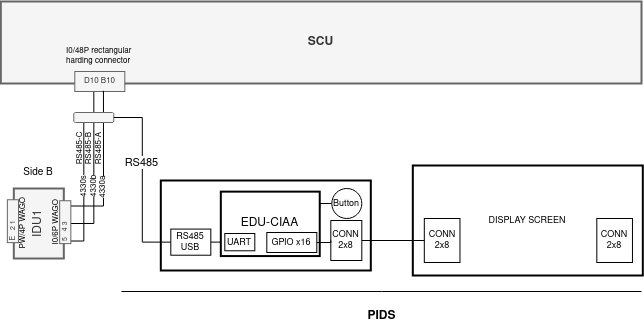

The diagram above was exported from draw.io. Its source (the exported page's mxGraphModel, read from the mxfile embedded in the PNG):
<mxGraphModel dx="948" dy="547" grid="1" gridSize="10" guides="1" tooltips="1" connect="1" arrows="1" fold="1" page="1" pageScale="1" pageWidth="1100" pageHeight="850" math="0" shadow="0">
  <root>
    <mxCell id="0" />
    <mxCell id="1" parent="0" />
    <mxCell id="2" value="" style="rounded=0;whiteSpace=wrap;html=1;fontSize=9;strokeWidth=2;" vertex="1" parent="1">
      <mxGeometry x="1369.31" y="619" width="210" height="90" as="geometry" />
    </mxCell>
    <mxCell id="3" value="SCU" style="rounded=0;whiteSpace=wrap;html=1;strokeWidth=2;fontStyle=1;fillColor=#f5f5f5;fontColor=#333333;strokeColor=#666666;" vertex="1" parent="1">
      <mxGeometry x="1209.31" y="440" width="640.69" height="82" as="geometry" />
    </mxCell>
    <mxCell id="4" style="edgeStyle=orthogonalEdgeStyle;rounded=0;orthogonalLoop=1;jettySize=auto;html=1;endArrow=none;endFill=0;strokeWidth=1;" edge="1" target="6" parent="1">
      <mxGeometry relative="1" as="geometry">
        <mxPoint x="1271.31" y="662" as="sourcePoint" />
        <Array as="points">
          <mxPoint x="1302.31" y="662" />
        </Array>
      </mxGeometry>
    </mxCell>
    <mxCell id="5" value="4330b" style="edgeLabel;html=1;align=center;verticalAlign=middle;resizable=0;points=[];fontSize=8;rotation=-90;" vertex="1" connectable="0" parent="4">
      <mxGeometry x="0.0077" relative="1" as="geometry">
        <mxPoint y="15" as="offset" />
      </mxGeometry>
    </mxCell>
    <mxCell id="6" value="D10 B10" style="text;html=1;align=center;verticalAlign=middle;resizable=0;points=[];autosize=1;fontSize=8;fillColor=#f5f5f5;strokeColor=#666666;fontColor=#333333;" vertex="1" parent="1">
      <mxGeometry x="1283.31" y="510" width="50" height="20" as="geometry" />
    </mxCell>
    <mxCell id="7" value="&lt;div&gt;IDU1&lt;/div&gt;" style="rounded=0;whiteSpace=wrap;html=1;strokeWidth=2;fillColor=#f5f5f5;horizontal=0;fontColor=#333333;strokeColor=#666666;" vertex="1" parent="1">
      <mxGeometry x="1222.31" y="627" width="50" height="70" as="geometry" />
    </mxCell>
    <mxCell id="8" style="edgeStyle=orthogonalEdgeStyle;rounded=0;orthogonalLoop=1;jettySize=auto;html=1;exitX=1;exitY=0.25;exitDx=0;exitDy=0;endArrow=none;endFill=0;strokeWidth=1;entryX=0.573;entryY=0.967;entryDx=0;entryDy=0;entryPerimeter=0;" edge="1" source="7" target="6" parent="1">
      <mxGeometry relative="1" as="geometry">
        <Array as="points">
          <mxPoint x="1312.31" y="645" />
        </Array>
      </mxGeometry>
    </mxCell>
    <mxCell id="9" value="4330a" style="edgeLabel;html=1;align=center;verticalAlign=middle;resizable=0;points=[];fontSize=8;rotation=-90;" vertex="1" connectable="0" parent="8">
      <mxGeometry x="0.1077" relative="1" as="geometry">
        <mxPoint y="28" as="offset" />
      </mxGeometry>
    </mxCell>
    <mxCell id="10" style="edgeStyle=orthogonalEdgeStyle;rounded=0;orthogonalLoop=1;jettySize=auto;html=1;exitX=1;exitY=0.75;exitDx=0;exitDy=0;entryX=0.25;entryY=1;entryDx=0;entryDy=0;fontSize=8;endArrow=none;endFill=0;strokeWidth=1;" edge="1" source="7" target="15" parent="1">
      <mxGeometry relative="1" as="geometry" />
    </mxCell>
    <mxCell id="11" value="4330s" style="edgeLabel;html=1;align=center;verticalAlign=middle;resizable=0;points=[];fontSize=8;rotation=-90;" vertex="1" connectable="0" parent="10">
      <mxGeometry x="0.4905" relative="1" as="geometry">
        <mxPoint y="30" as="offset" />
      </mxGeometry>
    </mxCell>
    <mxCell id="12" value="Side B" style="text;html=1;strokeColor=none;fillColor=none;align=center;verticalAlign=middle;whiteSpace=wrap;rounded=0;fontSize=10;" vertex="1" parent="1">
      <mxGeometry x="1222.31" y="596" width="50" height="30" as="geometry" />
    </mxCell>
    <mxCell id="13" value="RS485-C&lt;br&gt;RS485-B&lt;br&gt;RS485-A" style="text;html=1;strokeColor=none;fillColor=none;align=left;verticalAlign=middle;whiteSpace=wrap;rounded=0;fontSize=8;rotation=-90;" vertex="1" parent="1">
      <mxGeometry x="1268.31" y="560" width="60" height="30" as="geometry" />
    </mxCell>
    <mxCell id="14" value="I0/48P rectangular&lt;br&gt;harding connector" style="text;html=1;strokeColor=none;fillColor=none;align=left;verticalAlign=middle;whiteSpace=wrap;rounded=0;fontSize=8;" vertex="1" parent="1">
      <mxGeometry x="1273.31" y="480" width="70" height="30" as="geometry" />
    </mxCell>
    <mxCell id="15" value="" style="rounded=1;whiteSpace=wrap;html=1;fontSize=8;strokeWidth=1;fillColor=#f5f5f5;fontColor=#333333;strokeColor=#666666;" vertex="1" parent="1">
      <mxGeometry x="1282.31" y="551" width="40" height="10" as="geometry" />
    </mxCell>
    <mxCell id="16" value="E&amp;nbsp; &lt;span style=&quot;white-space: pre&quot;&gt;&lt;/span&gt;&lt;span style=&quot;white-space: pre&quot;&gt; &lt;/span&gt;2&lt;span style=&quot;white-space: pre&quot;&gt; &lt;/span&gt;1" style="rounded=0;whiteSpace=wrap;html=1;fontSize=7;strokeColor=#666666;align=left;rotation=-90;fillColor=#f5f5f5;fontColor=#333333;" vertex="1" parent="1">
      <mxGeometry x="1200" y="654.1" width="42.88" height="11.18" as="geometry" />
    </mxCell>
    <mxCell id="17" value="5&amp;nbsp; &lt;span style=&quot;white-space: pre&quot;&gt;&lt;/span&gt;&lt;span style=&quot;white-space: pre&quot;&gt; &lt;/span&gt;4&lt;span style=&quot;white-space: pre&quot;&gt; &lt;/span&gt;3" style="rounded=0;whiteSpace=wrap;html=1;fontSize=7;strokeColor=#666666;align=left;rotation=-90;fillColor=#f5f5f5;fontColor=#333333;" vertex="1" parent="1">
      <mxGeometry x="1252.31" y="655.1" width="42.88" height="11.18" as="geometry" />
    </mxCell>
    <mxCell id="18" value="PW/4P WAGO" style="text;html=1;strokeColor=none;fillColor=none;align=left;verticalAlign=middle;whiteSpace=wrap;rounded=0;fontSize=8;rotation=-90;horizontal=1;" vertex="1" parent="1">
      <mxGeometry x="1201.31" y="653.23" width="61.06" height="11.82" as="geometry" />
    </mxCell>
    <mxCell id="19" value="I0/6P WAGO" style="text;html=1;strokeColor=none;fillColor=none;align=left;verticalAlign=middle;whiteSpace=wrap;rounded=0;fontSize=8;rotation=-90;horizontal=1;" vertex="1" parent="1">
      <mxGeometry x="1234.31" y="649.23" width="61.06" height="11.82" as="geometry" />
    </mxCell>
    <mxCell id="20" style="edgeStyle=orthogonalEdgeStyle;rounded=0;orthogonalLoop=1;jettySize=auto;html=1;exitX=1;exitY=0.5;exitDx=0;exitDy=0;fontSize=9;endArrow=none;endFill=0;" edge="1" source="21" parent="1">
      <mxGeometry relative="1" as="geometry">
        <mxPoint x="1439.3099999999995" y="680.6844444444444" as="targetPoint" />
      </mxGeometry>
    </mxCell>
    <mxCell id="21" value="&lt;div style=&quot;font-size: 9px;&quot;&gt;RS485&lt;/div&gt;&lt;div style=&quot;font-size: 9px;&quot;&gt;USB&lt;br style=&quot;font-size: 9px;&quot;&gt;&lt;/div&gt;" style="rounded=0;whiteSpace=wrap;html=1;fontSize=9;" vertex="1" parent="1">
      <mxGeometry x="1379.31" y="667.5699999999999" width="40" height="26.14" as="geometry" />
    </mxCell>
    <mxCell id="22" value="" style="endArrow=none;html=1;rounded=0;fontSize=9;entryX=0;entryY=0.5;entryDx=0;entryDy=0;exitX=1;exitY=0.5;exitDx=0;exitDy=0;edgeStyle=orthogonalEdgeStyle;" edge="1" source="15" target="21" parent="1">
      <mxGeometry width="50" height="50" relative="1" as="geometry">
        <mxPoint x="1319.31" y="739" as="sourcePoint" />
        <mxPoint x="1369.31" y="689" as="targetPoint" />
      </mxGeometry>
    </mxCell>
    <mxCell id="23" value="RS485" style="edgeLabel;html=1;align=center;verticalAlign=middle;resizable=0;points=[];" vertex="1" connectable="0" parent="22">
      <mxGeometry x="-0.198" y="-1" relative="1" as="geometry">
        <mxPoint as="offset" />
      </mxGeometry>
    </mxCell>
    <mxCell id="24" value="EDU-CIAA" style="rounded=0;whiteSpace=wrap;html=1;strokeWidth=2;horizontal=0;rotation=90;" vertex="1" parent="1">
      <mxGeometry x="1446.56" y="612.89" width="64.43" height="98.92" as="geometry" />
    </mxCell>
    <mxCell id="25" value="UART" style="rounded=0;whiteSpace=wrap;html=1;fontSize=9;" vertex="1" parent="1">
      <mxGeometry x="1433.31" y="672" width="30" height="17.28" as="geometry" />
    </mxCell>
    <mxCell id="26" value="&lt;div&gt;CONN&lt;/div&gt;&lt;div&gt;2x8&lt;br&gt;&lt;/div&gt;" style="rounded=0;whiteSpace=wrap;html=1;fontSize=9;" vertex="1" parent="1">
      <mxGeometry x="1539.31" y="659" width="31" height="40" as="geometry" />
    </mxCell>
    <mxCell id="27" style="edgeStyle=orthogonalEdgeStyle;rounded=0;orthogonalLoop=1;jettySize=auto;html=1;exitX=1;exitY=0.5;exitDx=0;exitDy=0;entryX=0;entryY=0.5;entryDx=0;entryDy=0;fontSize=9;endArrow=none;endFill=0;" edge="1" source="28" target="26" parent="1">
      <mxGeometry relative="1" as="geometry" />
    </mxCell>
    <mxCell id="28" value="&lt;div&gt;GPIO x16&lt;br&gt;&lt;/div&gt;" style="rounded=0;whiteSpace=wrap;html=1;fontSize=9;" vertex="1" parent="1">
      <mxGeometry x="1475.31" y="671" width="50" height="20" as="geometry" />
    </mxCell>
    <mxCell id="29" value="" style="group;strokeWidth=2;" vertex="1" connectable="0" parent="1">
      <mxGeometry x="1621.31" y="604" width="230" height="110" as="geometry" />
    </mxCell>
    <mxCell id="30" value="DISPLAY SCREEN" style="rounded=0;whiteSpace=wrap;html=1;fontSize=9;strokeWidth=2;" vertex="1" parent="29">
      <mxGeometry width="230.00000000000003" height="110.00000000000001" as="geometry" />
    </mxCell>
    <mxCell id="31" value="&lt;div&gt;CONN&lt;/div&gt;&lt;div&gt;2x8&lt;br&gt;&lt;/div&gt;" style="rounded=0;whiteSpace=wrap;html=1;fontSize=9;" vertex="1" parent="29">
      <mxGeometry x="11.5" y="53" width="35.65" height="44" as="geometry" />
    </mxCell>
    <mxCell id="32" value="&lt;div&gt;CONN&lt;/div&gt;&lt;div&gt;2x8&lt;br&gt;&lt;/div&gt;" style="rounded=0;whiteSpace=wrap;html=1;fontSize=9;" vertex="1" parent="29">
      <mxGeometry x="184" y="53" width="35.65" height="44" as="geometry" />
    </mxCell>
    <mxCell id="33" style="edgeStyle=orthogonalEdgeStyle;rounded=0;orthogonalLoop=1;jettySize=auto;html=1;exitX=1;exitY=0.5;exitDx=0;exitDy=0;entryX=0;entryY=0.5;entryDx=0;entryDy=0;fontSize=9;endArrow=none;endFill=0;" edge="1" target="31" parent="1">
      <mxGeometry relative="1" as="geometry">
        <mxPoint x="1570.31" y="679" as="sourcePoint" />
        <mxPoint x="1630.81" y="682" as="targetPoint" />
        <Array as="points" />
      </mxGeometry>
    </mxCell>
    <mxCell id="34" style="edgeStyle=orthogonalEdgeStyle;rounded=0;orthogonalLoop=1;jettySize=auto;html=1;exitX=0;exitY=0.5;exitDx=0;exitDy=0;entryX=0.25;entryY=0;entryDx=0;entryDy=0;fontSize=9;endArrow=none;endFill=0;" edge="1" source="35" target="24" parent="1">
      <mxGeometry relative="1" as="geometry" />
    </mxCell>
    <mxCell id="35" value="Button" style="ellipse;whiteSpace=wrap;html=1;aspect=fixed;fontSize=9;strokeWidth=1;" vertex="1" parent="1">
      <mxGeometry x="1540.31" y="627" width="30" height="30" as="geometry" />
    </mxCell>
    <mxCell id="36" value="PIDS" style="text;html=1;strokeColor=none;fillColor=none;align=center;verticalAlign=middle;whiteSpace=wrap;rounded=0;fontStyle=1" vertex="1" parent="1">
      <mxGeometry x="1485" y="740" width="211" height="30" as="geometry" />
    </mxCell>
    <mxCell id="37" value="" style="endArrow=none;html=1;rounded=0;" edge="1" parent="1">
      <mxGeometry width="50" height="50" relative="1" as="geometry">
        <mxPoint x="1330" y="730" as="sourcePoint" />
        <mxPoint x="1850" y="730" as="targetPoint" />
      </mxGeometry>
    </mxCell>
  </root>
</mxGraphModel>